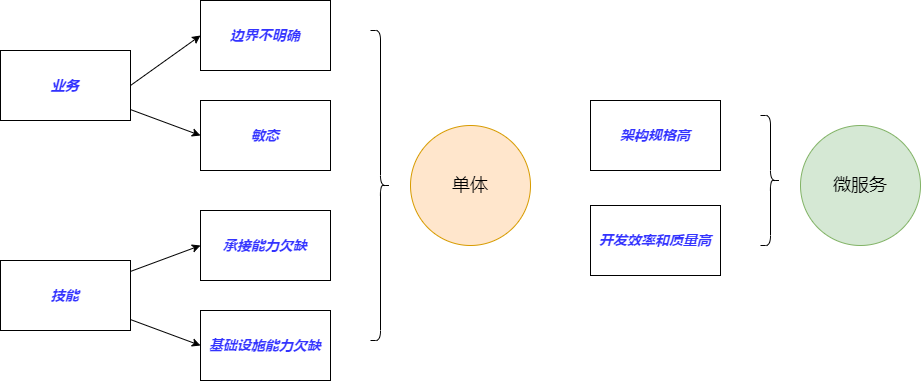

The diagram above was exported from draw.io. Its source (the exported page's mxGraphModel, read from the mxfile embedded in the PNG):
<mxGraphModel dx="1090" dy="862" grid="1" gridSize="10" guides="1" tooltips="1" connect="1" arrows="1" fold="1" page="1" pageScale="1" pageWidth="1654" pageHeight="2336" math="0" shadow="0">
  <root>
    <mxCell id="0" />
    <mxCell id="1" parent="0" />
    <mxCell id="39" value="&lt;div style=&quot;text-align: left&quot;&gt;&lt;/div&gt;&lt;font&gt;&lt;b style=&quot;font-size: 14px&quot;&gt;&lt;font color=&quot;#3333ff&quot;&gt;&lt;i&gt;边界不明确&lt;/i&gt;&lt;/font&gt;&lt;br&gt;&lt;/b&gt;&lt;/font&gt;" style="rounded=0;whiteSpace=wrap;html=1;" vertex="1" parent="1">
      <mxGeometry x="360" y="120" width="130" height="70" as="geometry" />
    </mxCell>
    <mxCell id="40" value="单体" style="ellipse;whiteSpace=wrap;html=1;aspect=fixed;rounded=0;fontSize=18;fillColor=#ffe6cc;strokeColor=#d79b00;" vertex="1" parent="1">
      <mxGeometry x="570" y="245" width="120" height="120" as="geometry" />
    </mxCell>
    <mxCell id="42" value="&lt;div style=&quot;text-align: left&quot;&gt;&lt;/div&gt;&lt;font&gt;&lt;b style=&quot;font-size: 14px&quot;&gt;&lt;font color=&quot;#3333ff&quot;&gt;&lt;i&gt;承接能力欠缺&lt;/i&gt;&lt;/font&gt;&lt;br&gt;&lt;/b&gt;&lt;/font&gt;" style="rounded=0;whiteSpace=wrap;html=1;" vertex="1" parent="1">
      <mxGeometry x="360" y="330" width="130" height="70" as="geometry" />
    </mxCell>
    <mxCell id="43" value="&lt;div style=&quot;text-align: left&quot;&gt;&lt;/div&gt;&lt;font&gt;&lt;b style=&quot;font-size: 14px&quot;&gt;&lt;font color=&quot;#3333ff&quot;&gt;&lt;i&gt;基础设施能力欠缺&lt;/i&gt;&lt;/font&gt;&lt;br&gt;&lt;/b&gt;&lt;/font&gt;" style="rounded=0;whiteSpace=wrap;html=1;" vertex="1" parent="1">
      <mxGeometry x="360" y="430" width="130" height="70" as="geometry" />
    </mxCell>
    <mxCell id="46" value="微服务" style="ellipse;whiteSpace=wrap;html=1;aspect=fixed;rounded=0;fontSize=18;fillColor=#d5e8d4;strokeColor=#82b366;" vertex="1" parent="1">
      <mxGeometry x="960" y="245" width="120" height="120" as="geometry" />
    </mxCell>
    <mxCell id="47" value="&lt;div style=&quot;text-align: left&quot;&gt;&lt;/div&gt;&lt;font&gt;&lt;b style=&quot;font-size: 14px&quot;&gt;&lt;font color=&quot;#3333ff&quot;&gt;&lt;i&gt;敏态&lt;/i&gt;&lt;/font&gt;&lt;br&gt;&lt;/b&gt;&lt;/font&gt;" style="rounded=0;whiteSpace=wrap;html=1;" vertex="1" parent="1">
      <mxGeometry x="360" y="220" width="130" height="70" as="geometry" />
    </mxCell>
    <mxCell id="57" style="edgeStyle=none;html=1;entryX=0;entryY=0.5;entryDx=0;entryDy=0;exitX=1;exitY=0.5;exitDx=0;exitDy=0;" edge="1" parent="1" source="48" target="39">
      <mxGeometry relative="1" as="geometry" />
    </mxCell>
    <mxCell id="58" style="edgeStyle=none;html=1;entryX=0;entryY=0.5;entryDx=0;entryDy=0;" edge="1" parent="1" source="48" target="47">
      <mxGeometry relative="1" as="geometry" />
    </mxCell>
    <mxCell id="48" value="&lt;div style=&quot;text-align: left&quot;&gt;&lt;/div&gt;&lt;font&gt;&lt;b style=&quot;font-size: 14px&quot;&gt;&lt;font color=&quot;#3333ff&quot;&gt;&lt;i&gt;业务&lt;/i&gt;&lt;/font&gt;&lt;br&gt;&lt;/b&gt;&lt;/font&gt;" style="rounded=0;whiteSpace=wrap;html=1;" vertex="1" parent="1">
      <mxGeometry x="160" y="170" width="130" height="70" as="geometry" />
    </mxCell>
    <mxCell id="59" style="edgeStyle=none;html=1;entryX=0;entryY=0.5;entryDx=0;entryDy=0;" edge="1" parent="1" source="50" target="42">
      <mxGeometry relative="1" as="geometry" />
    </mxCell>
    <mxCell id="60" style="edgeStyle=none;html=1;entryX=0;entryY=0.5;entryDx=0;entryDy=0;" edge="1" parent="1" source="50" target="43">
      <mxGeometry relative="1" as="geometry" />
    </mxCell>
    <mxCell id="50" value="&lt;div style=&quot;text-align: left&quot;&gt;&lt;/div&gt;&lt;font&gt;&lt;b style=&quot;font-size: 14px&quot;&gt;&lt;font color=&quot;#3333ff&quot;&gt;&lt;i&gt;技能&lt;/i&gt;&lt;/font&gt;&lt;br&gt;&lt;/b&gt;&lt;/font&gt;" style="rounded=0;whiteSpace=wrap;html=1;" vertex="1" parent="1">
      <mxGeometry x="160" y="380" width="130" height="70" as="geometry" />
    </mxCell>
    <mxCell id="52" value="" style="shape=curlyBracket;whiteSpace=wrap;html=1;rounded=1;flipH=1;" vertex="1" parent="1">
      <mxGeometry x="530" y="150" width="20" height="310" as="geometry" />
    </mxCell>
    <mxCell id="53" value="&lt;div style=&quot;text-align: left&quot;&gt;&lt;/div&gt;&lt;font&gt;&lt;b style=&quot;font-size: 14px&quot;&gt;&lt;font color=&quot;#3333ff&quot;&gt;&lt;i&gt;架构规格高&lt;/i&gt;&lt;/font&gt;&lt;br&gt;&lt;/b&gt;&lt;/font&gt;" style="rounded=0;whiteSpace=wrap;html=1;" vertex="1" parent="1">
      <mxGeometry x="750" y="220" width="130" height="70" as="geometry" />
    </mxCell>
    <mxCell id="54" value="&lt;div style=&quot;text-align: left&quot;&gt;&lt;/div&gt;&lt;font&gt;&lt;b style=&quot;font-size: 14px&quot;&gt;&lt;font color=&quot;#3333ff&quot;&gt;&lt;i&gt;开发效率和质量高&lt;/i&gt;&lt;/font&gt;&lt;br&gt;&lt;/b&gt;&lt;/font&gt;" style="rounded=0;whiteSpace=wrap;html=1;" vertex="1" parent="1">
      <mxGeometry x="750" y="325" width="130" height="70" as="geometry" />
    </mxCell>
    <mxCell id="56" value="" style="shape=curlyBracket;whiteSpace=wrap;html=1;rounded=1;flipH=1;" vertex="1" parent="1">
      <mxGeometry x="920" y="235" width="20" height="130" as="geometry" />
    </mxCell>
  </root>
</mxGraphModel>